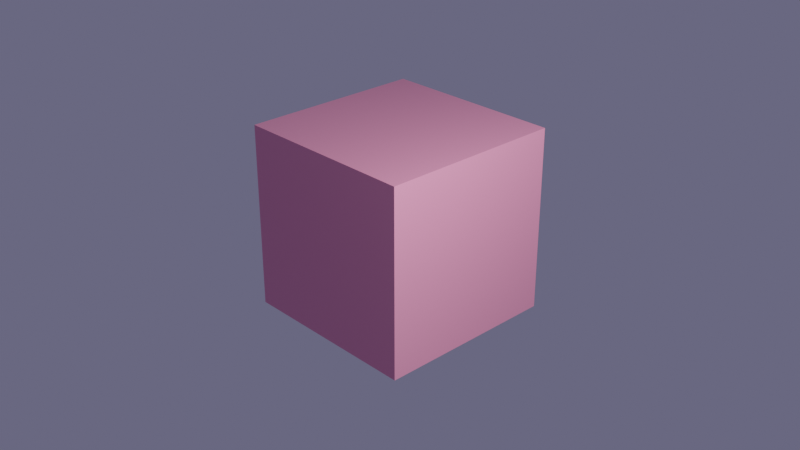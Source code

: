 # Source: 20200309_testing_render_pass_0001.blend  (saved by Blender 2.83.6; exported with 4.5.12 LTS)
import bpy
from mathutils import Matrix  # noqa: F401  (used for matrix-valued properties, if any)

bpy.ops.wm.read_factory_settings(use_empty=True)
scene = bpy.context.scene
scene.name = 'Scene'

# ---- collections
col_collection = bpy.data.collections.new('Collection'); scene.collection.children.link(col_collection)

# ---- materials (node trees are filled in below, after node groups)
mat_material = bpy.data.materials.new('Material')
mat_material.alpha_threshold = 0.0
mat_material.use_transparent_shadow = False
mat_material.line_color = (0.0, 0.0, 0.0, 1.0)

# ---- material node trees
mat_material.use_nodes = True; mat_material.node_tree.nodes.clear()
_N = mat_material.node_tree.nodes; _L = mat_material.node_tree.links
n0 = _N.new('ShaderNodeOutputMaterial'); n0.name = 'Material Output'; n0.location = (300, 300)
n1 = _N.new('ShaderNodeBsdfPrincipled'); n1.name = 'Principled BSDF'; n1.location = (10, 300)
n1.distribution = 'GGX'
n1.subsurface_method = 'BURLEY'
n1.inputs[0].default_value = (0.8, 0.2759, 0.4264, 1.0)
n1.inputs[2].default_value = 0.4
n1.inputs[3].default_value = 1.45
n1.inputs[27].default_value = (0.0, 0.0, 0.0, 1.0)
n1.inputs[28].default_value = 1.0
_L.new(n1.outputs[0], n0.inputs[0])
n0.is_active_output = True

# ---- world
world_world = bpy.data.worlds.new('World'); scene.world = world_world
world_world.use_nodes = True; world_world.node_tree.nodes.clear()
_N = world_world.node_tree.nodes; _L = world_world.node_tree.links
n0 = _N.new('ShaderNodeOutputWorld'); n0.name = 'World Output'; n0.location = (300, 300)
n1 = _N.new('ShaderNodeBackground'); n1.name = 'Background'; n1.location = (10, 300)
n1.inputs[0].default_value = (0.1139, 0.111, 0.1845, 1.0)
_L.new(n1.outputs[0], n0.inputs[0])
n0.is_active_output = True
world_world.color = (0.05088, 0.05088, 0.05088)
world_world.use_sun_shadow = False
world_world.sun_shadow_jitter_overblur = 0.0

# ---- cameras
cam_camera = bpy.data.cameras.new('Camera')
cam_camera.clip_end = 100.0
cam_camera.ortho_scale = 7.314

# ---- lights
light_light = bpy.data.lights.new('Light', 'POINT')
light_light.transmission_factor = 0.0
light_light.energy = 1000.0
light_light.shadow_soft_size = 0.1
light_light.shadow_maximum_resolution = 0.006
light_light.use_absolute_resolution = True

# ---- meshes
me_cube = bpy.data.meshes.new('Cube')
me_cube.from_pydata([(1.0, 1.0, 1.0), (1.0, 1.0, -1.0), (1.0, -1.0, 1.0), (1.0, -1.0, -1.0), (-1.0, 1.0, 1.0), (-1.0, 1.0, -1.0), (-1.0, -1.0, 1.0), (-1.0, -1.0, -1.0)], [], [(0, 4, 6, 2), (3, 2, 6, 7), (7, 6, 4, 5), (5, 1, 3, 7), (1, 0, 2, 3), (5, 4, 0, 1)])
_uv = me_cube.uv_layers.new(name='UVMap')
_uv.uv.foreach_set('vector', [0.625, 0.5, 0.875, 0.5, 0.875, 0.75, 0.625, 0.75, 0.375, 0.75, 0.625, 0.75, 0.625, 1.0, 0.375, 1.0, 0.375, 0.0, 0.625, 0.0, 0.625, 0.25, 0.375, 0.25, 0.125, 0.5, 0.375, 0.5, 0.375, 0.75, 0.125, 0.75, 0.375, 0.5, 0.625, 0.5, 0.625, 0.75, 0.375, 0.75, 0.375, 0.25, 0.625, 0.25, 0.625, 0.5, 0.375, 0.5])
me_cube.materials.append(mat_material)
me_cube.use_remesh_preserve_volume = False
me_cube.use_remesh_preserve_attributes = False
me_cube.use_mirror_vertex_groups = False
me_cube.update()

# ---- objects
ob_cube = bpy.data.objects.new('Cube', me_cube)
ob_light = bpy.data.objects.new('Light', light_light)
ob_camera = bpy.data.objects.new('Camera', cam_camera)

# ---- transforms, parenting, visibility, modifiers, constraints
ob_cube.location = (0.0, 0.0, 0.0)
ob_cube.lock_rotations_4d = False
ob_cube.empty_display_type = 'ARROWS'
ob_cube.lineart.crease_threshold = 0.0
ob_light.location = (4.485, -1.123, 3.426)
ob_light.rotation_euler = (0.6503, 0.05522, 1.866)
ob_light.lock_rotations_4d = False
ob_light.empty_display_type = 'ARROWS'
ob_light.color = (0.0, 0.0, 0.0, 0.0)
ob_light.lineart.crease_threshold = 0.0
ob_camera.location = (7.359, -6.926, 4.958)
ob_camera.rotation_euler = (1.109, 0.0, 0.8149)
ob_camera.lock_rotations_4d = False
ob_camera.empty_display_type = 'ARROWS'
ob_camera.color = (0.0, 0.0, 0.0, 0.0)
ob_camera.display_type = 'WIRE'
ob_camera.lineart.crease_threshold = 0.0

# ---- collection membership
col_collection.objects.link(ob_cube)
col_collection.objects.link(ob_light)
col_collection.objects.link(ob_camera)

# ---- scene / render settings (as saved in the file)
scene.camera = ob_camera
scene.frame_start = 1; scene.frame_end = 250; scene.frame_set(1)
scene.render.engine = 'BLENDER_EEVEE_NEXT'
scene.cycles.use_denoising = False
scene.cycles.samples = 128
scene.cycles.sampling_pattern = 'TABULATED_SOBOL'
scene.cycles.use_adaptive_sampling = False
scene.cycles.use_light_tree = False
scene.view_settings.view_transform = 'Filmic'
bpy.context.view_layer.update()
